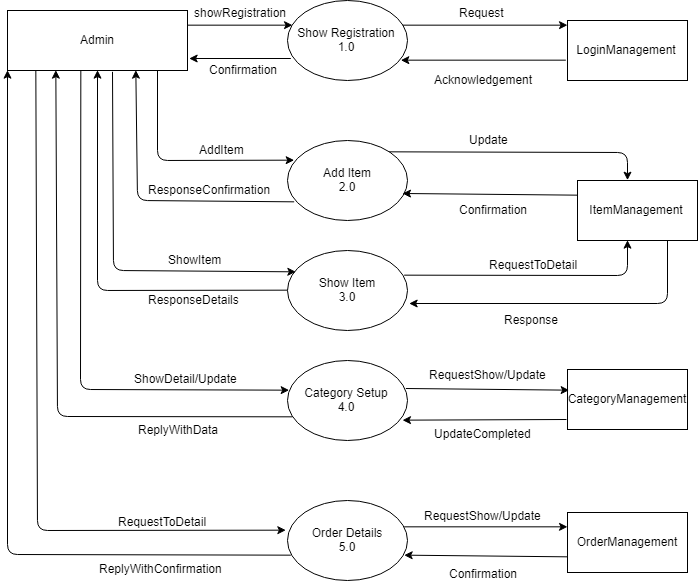

The diagram above was exported from draw.io. Its source (the exported page's mxGraphModel, read from the mxfile embedded in the PNG):
<mxGraphModel dx="1400" dy="807" grid="1" gridSize="10" guides="1" tooltips="1" connect="1" arrows="1" fold="1" page="1" pageScale="1" pageWidth="850" pageHeight="1100" math="0" shadow="0">
  <root>
    <mxCell id="0" />
    <mxCell id="1" parent="0" />
    <mxCell id="QdIxKPzXi_Htkc4p6S-E-1" value="Admin" style="rounded=0;whiteSpace=wrap;html=1;" vertex="1" parent="1">
      <mxGeometry x="60" y="80" width="180" height="60" as="geometry" />
    </mxCell>
    <mxCell id="QdIxKPzXi_Htkc4p6S-E-2" value="LoginManagement" style="rounded=0;whiteSpace=wrap;html=1;" vertex="1" parent="1">
      <mxGeometry x="620" y="90" width="120" height="60" as="geometry" />
    </mxCell>
    <mxCell id="QdIxKPzXi_Htkc4p6S-E-3" value="ItemManagement" style="rounded=0;whiteSpace=wrap;html=1;" vertex="1" parent="1">
      <mxGeometry x="630" y="250" width="120" height="60" as="geometry" />
    </mxCell>
    <mxCell id="QdIxKPzXi_Htkc4p6S-E-4" value="CategoryManagement" style="rounded=0;whiteSpace=wrap;html=1;" vertex="1" parent="1">
      <mxGeometry x="620" y="439" width="120" height="60" as="geometry" />
    </mxCell>
    <mxCell id="QdIxKPzXi_Htkc4p6S-E-5" value="OrderManagement" style="rounded=0;whiteSpace=wrap;html=1;" vertex="1" parent="1">
      <mxGeometry x="620" y="582" width="120" height="60" as="geometry" />
    </mxCell>
    <mxCell id="QdIxKPzXi_Htkc4p6S-E-6" value="Show Registration&lt;br&gt;1.0&lt;br&gt;" style="ellipse;whiteSpace=wrap;html=1;" vertex="1" parent="1">
      <mxGeometry x="340" y="70" width="120" height="80" as="geometry" />
    </mxCell>
    <mxCell id="QdIxKPzXi_Htkc4p6S-E-7" value="Add Item&lt;br&gt;2.0&lt;br&gt;" style="ellipse;whiteSpace=wrap;html=1;" vertex="1" parent="1">
      <mxGeometry x="340" y="210" width="120" height="80" as="geometry" />
    </mxCell>
    <mxCell id="QdIxKPzXi_Htkc4p6S-E-8" value="Show Item&lt;br&gt;3.0&lt;br&gt;" style="ellipse;whiteSpace=wrap;html=1;" vertex="1" parent="1">
      <mxGeometry x="340" y="320" width="120" height="80" as="geometry" />
    </mxCell>
    <mxCell id="QdIxKPzXi_Htkc4p6S-E-9" value="Category Setup&lt;br&gt;4.0&lt;br&gt;" style="ellipse;whiteSpace=wrap;html=1;" vertex="1" parent="1">
      <mxGeometry x="340" y="430" width="120" height="80" as="geometry" />
    </mxCell>
    <mxCell id="QdIxKPzXi_Htkc4p6S-E-10" value="Order Details&lt;br&gt;5.0&lt;br&gt;" style="ellipse;whiteSpace=wrap;html=1;" vertex="1" parent="1">
      <mxGeometry x="340" y="570" width="120" height="80" as="geometry" />
    </mxCell>
    <mxCell id="QdIxKPzXi_Htkc4p6S-E-12" value="" style="endArrow=classic;html=1;exitX=0.033;exitY=0.725;exitDx=0;exitDy=0;exitPerimeter=0;entryX=1.007;entryY=0.807;entryDx=0;entryDy=0;entryPerimeter=0;" edge="1" parent="1" source="QdIxKPzXi_Htkc4p6S-E-6" target="QdIxKPzXi_Htkc4p6S-E-1">
      <mxGeometry width="50" height="50" relative="1" as="geometry">
        <mxPoint x="260" y="180" as="sourcePoint" />
        <mxPoint x="310" y="130" as="targetPoint" />
      </mxGeometry>
    </mxCell>
    <mxCell id="QdIxKPzXi_Htkc4p6S-E-13" value="" style="endArrow=classic;html=1;exitX=1;exitY=0.25;exitDx=0;exitDy=0;entryX=0.04;entryY=0.311;entryDx=0;entryDy=0;entryPerimeter=0;" edge="1" parent="1" source="QdIxKPzXi_Htkc4p6S-E-1" target="QdIxKPzXi_Htkc4p6S-E-6">
      <mxGeometry width="50" height="50" relative="1" as="geometry">
        <mxPoint x="250" y="130" as="sourcePoint" />
        <mxPoint x="300" y="80" as="targetPoint" />
      </mxGeometry>
    </mxCell>
    <mxCell id="QdIxKPzXi_Htkc4p6S-E-14" value="showRegistration" style="text;html=1;resizable=0;points=[];autosize=1;align=left;verticalAlign=top;spacingTop=-4;" vertex="1" parent="1">
      <mxGeometry x="245" y="73" width="110" height="20" as="geometry" />
    </mxCell>
    <mxCell id="QdIxKPzXi_Htkc4p6S-E-15" value="Confirmation" style="text;html=1;resizable=0;points=[];autosize=1;align=left;verticalAlign=top;spacingTop=-4;" vertex="1" parent="1">
      <mxGeometry x="260" y="130" width="80" height="20" as="geometry" />
    </mxCell>
    <mxCell id="QdIxKPzXi_Htkc4p6S-E-16" value="" style="endArrow=classic;html=1;exitX=0.962;exitY=0.303;exitDx=0;exitDy=0;exitPerimeter=0;entryX=0;entryY=0.071;entryDx=0;entryDy=0;entryPerimeter=0;" edge="1" parent="1" source="QdIxKPzXi_Htkc4p6S-E-6" target="QdIxKPzXi_Htkc4p6S-E-2">
      <mxGeometry width="50" height="50" relative="1" as="geometry">
        <mxPoint x="500" y="120" as="sourcePoint" />
        <mxPoint x="550" y="70" as="targetPoint" />
      </mxGeometry>
    </mxCell>
    <mxCell id="QdIxKPzXi_Htkc4p6S-E-17" value="" style="endArrow=classic;html=1;exitX=-0.009;exitY=0.669;exitDx=0;exitDy=0;exitPerimeter=0;entryX=0.949;entryY=0.744;entryDx=0;entryDy=0;entryPerimeter=0;" edge="1" parent="1" source="QdIxKPzXi_Htkc4p6S-E-2" target="QdIxKPzXi_Htkc4p6S-E-6">
      <mxGeometry width="50" height="50" relative="1" as="geometry">
        <mxPoint x="480" y="200" as="sourcePoint" />
        <mxPoint x="457" y="127" as="targetPoint" />
      </mxGeometry>
    </mxCell>
    <mxCell id="QdIxKPzXi_Htkc4p6S-E-18" value="Request" style="text;html=1;resizable=0;points=[];autosize=1;align=left;verticalAlign=top;spacingTop=-4;" vertex="1" parent="1">
      <mxGeometry x="510" y="73" width="60" height="20" as="geometry" />
    </mxCell>
    <mxCell id="QdIxKPzXi_Htkc4p6S-E-19" value="Acknowledgement" style="text;html=1;resizable=0;points=[];autosize=1;align=left;verticalAlign=top;spacingTop=-4;" vertex="1" parent="1">
      <mxGeometry x="485" y="140" width="110" height="20" as="geometry" />
    </mxCell>
    <mxCell id="QdIxKPzXi_Htkc4p6S-E-22" value="" style="endArrow=classic;html=1;exitX=0.833;exitY=1;exitDx=0;exitDy=0;entryX=0.049;entryY=0.256;entryDx=0;entryDy=0;entryPerimeter=0;exitPerimeter=0;" edge="1" parent="1" source="QdIxKPzXi_Htkc4p6S-E-1" target="QdIxKPzXi_Htkc4p6S-E-7">
      <mxGeometry width="50" height="50" relative="1" as="geometry">
        <mxPoint x="230" y="310" as="sourcePoint" />
        <mxPoint x="348" y="234" as="targetPoint" />
        <Array as="points">
          <mxPoint x="210" y="230" />
        </Array>
      </mxGeometry>
    </mxCell>
    <mxCell id="QdIxKPzXi_Htkc4p6S-E-23" value="AddItem" style="text;html=1;resizable=0;points=[];autosize=1;align=left;verticalAlign=top;spacingTop=-4;" vertex="1" parent="1">
      <mxGeometry x="250" y="210" width="60" height="20" as="geometry" />
    </mxCell>
    <mxCell id="QdIxKPzXi_Htkc4p6S-E-24" value="" style="endArrow=classic;html=1;entryX=0.717;entryY=1;entryDx=0;entryDy=0;exitX=0.058;exitY=0.763;exitDx=0;exitDy=0;exitPerimeter=0;entryPerimeter=0;" edge="1" parent="1" source="QdIxKPzXi_Htkc4p6S-E-7" target="QdIxKPzXi_Htkc4p6S-E-1">
      <mxGeometry width="50" height="50" relative="1" as="geometry">
        <mxPoint x="180" y="400" as="sourcePoint" />
        <mxPoint x="200" y="180" as="targetPoint" />
        <Array as="points">
          <mxPoint x="190" y="270" />
        </Array>
      </mxGeometry>
    </mxCell>
    <mxCell id="QdIxKPzXi_Htkc4p6S-E-26" value="ResponseConfirmation" style="text;html=1;resizable=0;points=[];autosize=1;align=left;verticalAlign=top;spacingTop=-4;" vertex="1" parent="1">
      <mxGeometry x="199" y="250" width="140" height="20" as="geometry" />
    </mxCell>
    <mxCell id="QdIxKPzXi_Htkc4p6S-E-27" value="" style="endArrow=classic;html=1;exitX=0.587;exitY=1.031;exitDx=0;exitDy=0;exitPerimeter=0;entryX=0.072;entryY=0.267;entryDx=0;entryDy=0;entryPerimeter=0;" edge="1" parent="1" source="QdIxKPzXi_Htkc4p6S-E-1" target="QdIxKPzXi_Htkc4p6S-E-8">
      <mxGeometry width="50" height="50" relative="1" as="geometry">
        <mxPoint x="250" y="400" as="sourcePoint" />
        <mxPoint x="348" y="340" as="targetPoint" />
        <Array as="points">
          <mxPoint x="166" y="340" />
        </Array>
      </mxGeometry>
    </mxCell>
    <mxCell id="QdIxKPzXi_Htkc4p6S-E-28" value="ShowItem" style="text;html=1;resizable=0;points=[];autosize=1;align=left;verticalAlign=top;spacingTop=-4;" vertex="1" parent="1">
      <mxGeometry x="219" y="320" width="70" height="20" as="geometry" />
    </mxCell>
    <mxCell id="QdIxKPzXi_Htkc4p6S-E-29" value="" style="endArrow=classic;html=1;exitX=0;exitY=0.5;exitDx=0;exitDy=0;entryX=0.5;entryY=1;entryDx=0;entryDy=0;" edge="1" parent="1" source="QdIxKPzXi_Htkc4p6S-E-8" target="QdIxKPzXi_Htkc4p6S-E-1">
      <mxGeometry width="50" height="50" relative="1" as="geometry">
        <mxPoint x="80" y="390" as="sourcePoint" />
        <mxPoint x="50" y="360" as="targetPoint" />
        <Array as="points">
          <mxPoint x="150" y="360" />
        </Array>
      </mxGeometry>
    </mxCell>
    <mxCell id="QdIxKPzXi_Htkc4p6S-E-30" value="ResponseDetails" style="text;html=1;resizable=0;points=[];autosize=1;align=left;verticalAlign=top;spacingTop=-4;" vertex="1" parent="1">
      <mxGeometry x="199" y="360" width="110" height="20" as="geometry" />
    </mxCell>
    <mxCell id="QdIxKPzXi_Htkc4p6S-E-31" value="" style="endArrow=classic;html=1;exitX=0.404;exitY=1.007;exitDx=0;exitDy=0;exitPerimeter=0;entryX=0.017;entryY=0.363;entryDx=0;entryDy=0;entryPerimeter=0;" edge="1" parent="1" source="QdIxKPzXi_Htkc4p6S-E-1" target="QdIxKPzXi_Htkc4p6S-E-9">
      <mxGeometry width="50" height="50" relative="1" as="geometry">
        <mxPoint x="40" y="460" as="sourcePoint" />
        <mxPoint x="20" y="450" as="targetPoint" />
        <Array as="points">
          <mxPoint x="133" y="459" />
        </Array>
      </mxGeometry>
    </mxCell>
    <mxCell id="QdIxKPzXi_Htkc4p6S-E-32" value="ShowDetail/Update" style="text;html=1;resizable=0;points=[];autosize=1;align=left;verticalAlign=top;spacingTop=-4;" vertex="1" parent="1">
      <mxGeometry x="185" y="439" width="120" height="20" as="geometry" />
    </mxCell>
    <mxCell id="QdIxKPzXi_Htkc4p6S-E-33" value="" style="endArrow=classic;html=1;exitX=0.036;exitY=0.7;exitDx=0;exitDy=0;exitPerimeter=0;entryX=0.273;entryY=0.989;entryDx=0;entryDy=0;entryPerimeter=0;" edge="1" parent="1" source="QdIxKPzXi_Htkc4p6S-E-9" target="QdIxKPzXi_Htkc4p6S-E-1">
      <mxGeometry width="50" height="50" relative="1" as="geometry">
        <mxPoint x="10" y="510" as="sourcePoint" />
        <mxPoint x="10" y="480" as="targetPoint" />
        <Array as="points">
          <mxPoint x="110" y="486" />
        </Array>
      </mxGeometry>
    </mxCell>
    <mxCell id="QdIxKPzXi_Htkc4p6S-E-34" value="ReplyWithData" style="text;html=1;resizable=0;points=[];autosize=1;align=left;verticalAlign=top;spacingTop=-4;" vertex="1" parent="1">
      <mxGeometry x="189" y="490" width="100" height="20" as="geometry" />
    </mxCell>
    <mxCell id="QdIxKPzXi_Htkc4p6S-E-35" value="" style="endArrow=classic;html=1;exitX=0.162;exitY=0.994;exitDx=0;exitDy=0;exitPerimeter=0;entryX=-0.012;entryY=0.38;entryDx=0;entryDy=0;entryPerimeter=0;" edge="1" parent="1" source="QdIxKPzXi_Htkc4p6S-E-1" target="QdIxKPzXi_Htkc4p6S-E-10">
      <mxGeometry width="50" height="50" relative="1" as="geometry">
        <mxPoint x="80" y="670" as="sourcePoint" />
        <mxPoint x="90" y="680" as="targetPoint" />
        <Array as="points">
          <mxPoint x="90" y="600" />
        </Array>
      </mxGeometry>
    </mxCell>
    <mxCell id="QdIxKPzXi_Htkc4p6S-E-36" value="" style="endArrow=classic;html=1;exitX=0.033;exitY=0.675;exitDx=0;exitDy=0;exitPerimeter=0;entryX=-0.001;entryY=0.994;entryDx=0;entryDy=0;entryPerimeter=0;" edge="1" parent="1" source="QdIxKPzXi_Htkc4p6S-E-10" target="QdIxKPzXi_Htkc4p6S-E-1">
      <mxGeometry width="50" height="50" relative="1" as="geometry">
        <mxPoint x="-10" y="630" as="sourcePoint" />
        <mxPoint x="-10" y="624" as="targetPoint" />
        <Array as="points">
          <mxPoint x="60" y="624" />
        </Array>
      </mxGeometry>
    </mxCell>
    <mxCell id="QdIxKPzXi_Htkc4p6S-E-37" value="RequestToDetail" style="text;html=1;resizable=0;points=[];autosize=1;align=left;verticalAlign=top;spacingTop=-4;" vertex="1" parent="1">
      <mxGeometry x="169" y="582" width="100" height="20" as="geometry" />
    </mxCell>
    <mxCell id="QdIxKPzXi_Htkc4p6S-E-39" value="ReplyWithConfirmation" style="text;html=1;resizable=0;points=[];autosize=1;align=left;verticalAlign=top;spacingTop=-4;" vertex="1" parent="1">
      <mxGeometry x="150" y="629" width="140" height="20" as="geometry" />
    </mxCell>
    <mxCell id="QdIxKPzXi_Htkc4p6S-E-40" value="" style="endArrow=classic;html=1;exitX=1;exitY=0;exitDx=0;exitDy=0;entryX=0.416;entryY=-0.003;entryDx=0;entryDy=0;entryPerimeter=0;" edge="1" parent="1" source="QdIxKPzXi_Htkc4p6S-E-7" target="QdIxKPzXi_Htkc4p6S-E-3">
      <mxGeometry width="50" height="50" relative="1" as="geometry">
        <mxPoint x="520" y="240" as="sourcePoint" />
        <mxPoint x="770" y="222" as="targetPoint" />
        <Array as="points">
          <mxPoint x="680" y="222" />
        </Array>
      </mxGeometry>
    </mxCell>
    <mxCell id="QdIxKPzXi_Htkc4p6S-E-41" value="Update" style="text;html=1;resizable=0;points=[];autosize=1;align=left;verticalAlign=top;spacingTop=-4;" vertex="1" parent="1">
      <mxGeometry x="520" y="200" width="50" height="20" as="geometry" />
    </mxCell>
    <mxCell id="QdIxKPzXi_Htkc4p6S-E-42" value="" style="endArrow=classic;html=1;exitX=0;exitY=0.25;exitDx=0;exitDy=0;entryX=0.964;entryY=0.671;entryDx=0;entryDy=0;entryPerimeter=0;" edge="1" parent="1" source="QdIxKPzXi_Htkc4p6S-E-3" target="QdIxKPzXi_Htkc4p6S-E-7">
      <mxGeometry width="50" height="50" relative="1" as="geometry">
        <mxPoint x="490" y="290" as="sourcePoint" />
        <mxPoint x="540" y="240" as="targetPoint" />
      </mxGeometry>
    </mxCell>
    <mxCell id="QdIxKPzXi_Htkc4p6S-E-43" value="Confirmation" style="text;html=1;resizable=0;points=[];autosize=1;align=left;verticalAlign=top;spacingTop=-4;" vertex="1" parent="1">
      <mxGeometry x="510" y="270" width="80" height="20" as="geometry" />
    </mxCell>
    <mxCell id="QdIxKPzXi_Htkc4p6S-E-44" value="" style="endArrow=classic;html=1;exitX=0.97;exitY=0.314;exitDx=0;exitDy=0;exitPerimeter=0;entryX=0.417;entryY=0.993;entryDx=0;entryDy=0;entryPerimeter=0;" edge="1" parent="1" source="QdIxKPzXi_Htkc4p6S-E-8" target="QdIxKPzXi_Htkc4p6S-E-3">
      <mxGeometry width="50" height="50" relative="1" as="geometry">
        <mxPoint x="560" y="400" as="sourcePoint" />
        <mxPoint x="730" y="350" as="targetPoint" />
        <Array as="points">
          <mxPoint x="680" y="345" />
        </Array>
      </mxGeometry>
    </mxCell>
    <mxCell id="QdIxKPzXi_Htkc4p6S-E-45" value="" style="endArrow=classic;html=1;entryX=1.008;entryY=0.663;entryDx=0;entryDy=0;entryPerimeter=0;exitX=0.75;exitY=1;exitDx=0;exitDy=0;" edge="1" parent="1" source="QdIxKPzXi_Htkc4p6S-E-3" target="QdIxKPzXi_Htkc4p6S-E-8">
      <mxGeometry width="50" height="50" relative="1" as="geometry">
        <mxPoint x="790" y="373" as="sourcePoint" />
        <mxPoint x="560" y="390" as="targetPoint" />
        <Array as="points">
          <mxPoint x="720" y="373" />
        </Array>
      </mxGeometry>
    </mxCell>
    <mxCell id="QdIxKPzXi_Htkc4p6S-E-46" value="RequestToDetail" style="text;html=1;resizable=0;points=[];autosize=1;align=left;verticalAlign=top;spacingTop=-4;" vertex="1" parent="1">
      <mxGeometry x="540" y="325" width="100" height="20" as="geometry" />
    </mxCell>
    <mxCell id="QdIxKPzXi_Htkc4p6S-E-47" value="Response" style="text;html=1;resizable=0;points=[];autosize=1;align=left;verticalAlign=top;spacingTop=-4;" vertex="1" parent="1">
      <mxGeometry x="555" y="380" width="70" height="20" as="geometry" />
    </mxCell>
    <mxCell id="QdIxKPzXi_Htkc4p6S-E-48" value="" style="endArrow=classic;html=1;exitX=0.992;exitY=0.357;exitDx=0;exitDy=0;exitPerimeter=0;entryX=0.008;entryY=0.342;entryDx=0;entryDy=0;entryPerimeter=0;" edge="1" parent="1" source="QdIxKPzXi_Htkc4p6S-E-9" target="QdIxKPzXi_Htkc4p6S-E-4">
      <mxGeometry width="50" height="50" relative="1" as="geometry">
        <mxPoint x="460" y="520" as="sourcePoint" />
        <mxPoint x="530.7106781186548" y="470" as="targetPoint" />
      </mxGeometry>
    </mxCell>
    <mxCell id="QdIxKPzXi_Htkc4p6S-E-49" value="" style="endArrow=classic;html=1;entryX=0.958;entryY=0.738;entryDx=0;entryDy=0;entryPerimeter=0;" edge="1" parent="1" target="QdIxKPzXi_Htkc4p6S-E-9">
      <mxGeometry width="50" height="50" relative="1" as="geometry">
        <mxPoint x="619" y="489" as="sourcePoint" />
        <mxPoint x="540" y="490" as="targetPoint" />
      </mxGeometry>
    </mxCell>
    <mxCell id="QdIxKPzXi_Htkc4p6S-E-50" value="RequestShow/Update" style="text;html=1;resizable=0;points=[];autosize=1;align=left;verticalAlign=top;spacingTop=-4;" vertex="1" parent="1">
      <mxGeometry x="480" y="435" width="130" height="20" as="geometry" />
    </mxCell>
    <mxCell id="QdIxKPzXi_Htkc4p6S-E-51" value="UpdateCompleted" style="text;html=1;resizable=0;points=[];autosize=1;align=left;verticalAlign=top;spacingTop=-4;" vertex="1" parent="1">
      <mxGeometry x="485" y="494" width="110" height="20" as="geometry" />
    </mxCell>
    <mxCell id="QdIxKPzXi_Htkc4p6S-E-52" value="" style="endArrow=classic;html=1;entryX=0;entryY=0.25;entryDx=0;entryDy=0;exitX=0.968;exitY=0.329;exitDx=0;exitDy=0;exitPerimeter=0;" edge="1" parent="1" source="QdIxKPzXi_Htkc4p6S-E-10" target="QdIxKPzXi_Htkc4p6S-E-5">
      <mxGeometry width="50" height="50" relative="1" as="geometry">
        <mxPoint x="510" y="610" as="sourcePoint" />
        <mxPoint x="560" y="560" as="targetPoint" />
      </mxGeometry>
    </mxCell>
    <mxCell id="QdIxKPzXi_Htkc4p6S-E-53" value="RequestShow/Update" style="text;html=1;resizable=0;points=[];autosize=1;align=left;verticalAlign=top;spacingTop=-4;" vertex="1" parent="1">
      <mxGeometry x="475" y="576" width="130" height="20" as="geometry" />
    </mxCell>
    <mxCell id="QdIxKPzXi_Htkc4p6S-E-54" value="" style="endArrow=classic;html=1;exitX=0;exitY=0.75;exitDx=0;exitDy=0;entryX=0.968;entryY=0.691;entryDx=0;entryDy=0;entryPerimeter=0;" edge="1" parent="1" source="QdIxKPzXi_Htkc4p6S-E-5" target="QdIxKPzXi_Htkc4p6S-E-10">
      <mxGeometry width="50" height="50" relative="1" as="geometry">
        <mxPoint x="410" y="700" as="sourcePoint" />
        <mxPoint x="460" y="650" as="targetPoint" />
      </mxGeometry>
    </mxCell>
    <mxCell id="QdIxKPzXi_Htkc4p6S-E-55" value="Confirmation" style="text;html=1;resizable=0;points=[];autosize=1;align=left;verticalAlign=top;spacingTop=-4;" vertex="1" parent="1">
      <mxGeometry x="500" y="634" width="80" height="20" as="geometry" />
    </mxCell>
  </root>
</mxGraphModel>